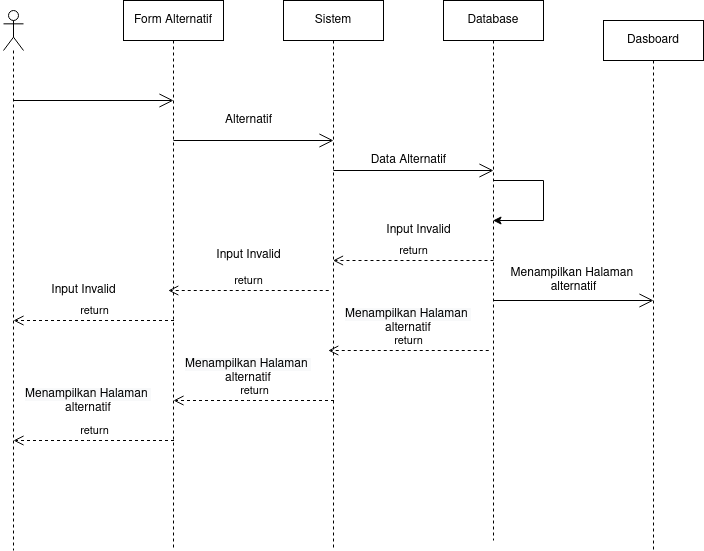

The diagram above was exported from draw.io. Its source (the exported page's mxGraphModel, read from the mxfile embedded in the PNG):
<mxGraphModel dx="1360" dy="723" grid="1" gridSize="10" guides="1" tooltips="1" connect="1" arrows="1" fold="1" page="1" pageScale="1" pageWidth="827" pageHeight="1169" math="0" shadow="0">
  <root>
    <mxCell id="FpzGtPngBgP4nZBIaTXp-0" />
    <mxCell id="FpzGtPngBgP4nZBIaTXp-1" parent="FpzGtPngBgP4nZBIaTXp-0" />
    <mxCell id="U3S1nSjEUkJ-IObT9PzA-0" value="" style="shape=umlLifeline;participant=umlActor;perimeter=lifelinePerimeter;whiteSpace=wrap;html=1;container=1;collapsible=0;recursiveResize=0;verticalAlign=top;spacingTop=36;outlineConnect=0;" parent="FpzGtPngBgP4nZBIaTXp-1" vertex="1">
      <mxGeometry x="60" y="30" width="20" height="540" as="geometry" />
    </mxCell>
    <mxCell id="U3S1nSjEUkJ-IObT9PzA-1" value="" style="endArrow=open;endFill=1;endSize=12;html=1;rounded=0;" parent="U3S1nSjEUkJ-IObT9PzA-0" edge="1">
      <mxGeometry width="160" relative="1" as="geometry">
        <mxPoint x="10" y="90" as="sourcePoint" />
        <mxPoint x="170" y="90" as="targetPoint" />
      </mxGeometry>
    </mxCell>
    <mxCell id="U3S1nSjEUkJ-IObT9PzA-2" value="Form Alternatif" style="shape=umlLifeline;perimeter=lifelinePerimeter;whiteSpace=wrap;html=1;container=1;collapsible=0;recursiveResize=0;outlineConnect=0;" parent="FpzGtPngBgP4nZBIaTXp-1" vertex="1">
      <mxGeometry x="180" y="20" width="100" height="550" as="geometry" />
    </mxCell>
    <mxCell id="U3S1nSjEUkJ-IObT9PzA-3" value="Dasboard" style="shape=umlLifeline;perimeter=lifelinePerimeter;whiteSpace=wrap;html=1;container=1;collapsible=0;recursiveResize=0;outlineConnect=0;" parent="FpzGtPngBgP4nZBIaTXp-1" vertex="1">
      <mxGeometry x="660" y="40" width="100" height="530" as="geometry" />
    </mxCell>
    <mxCell id="U3S1nSjEUkJ-IObT9PzA-4" value="Database" style="shape=umlLifeline;perimeter=lifelinePerimeter;whiteSpace=wrap;html=1;container=1;collapsible=0;recursiveResize=0;outlineConnect=0;" parent="FpzGtPngBgP4nZBIaTXp-1" vertex="1">
      <mxGeometry x="500" y="20" width="100" height="540" as="geometry" />
    </mxCell>
    <mxCell id="U3S1nSjEUkJ-IObT9PzA-5" value="" style="endArrow=open;endFill=1;endSize=12;html=1;rounded=0;" parent="U3S1nSjEUkJ-IObT9PzA-4" edge="1">
      <mxGeometry width="160" relative="1" as="geometry">
        <mxPoint x="-110" y="170" as="sourcePoint" />
        <mxPoint x="50" y="170" as="targetPoint" />
      </mxGeometry>
    </mxCell>
    <mxCell id="U3S1nSjEUkJ-IObT9PzA-6" value="Sistem" style="shape=umlLifeline;perimeter=lifelinePerimeter;whiteSpace=wrap;html=1;container=1;collapsible=0;recursiveResize=0;outlineConnect=0;" parent="FpzGtPngBgP4nZBIaTXp-1" vertex="1">
      <mxGeometry x="340" y="20" width="100" height="550" as="geometry" />
    </mxCell>
    <mxCell id="U3S1nSjEUkJ-IObT9PzA-7" value="" style="endArrow=open;endFill=1;endSize=12;html=1;rounded=0;" parent="FpzGtPngBgP4nZBIaTXp-1" edge="1">
      <mxGeometry width="160" relative="1" as="geometry">
        <mxPoint x="230" y="160" as="sourcePoint" />
        <mxPoint x="390" y="160" as="targetPoint" />
      </mxGeometry>
    </mxCell>
    <mxCell id="U3S1nSjEUkJ-IObT9PzA-8" value="Alternatif" style="text;html=1;align=center;verticalAlign=middle;resizable=0;points=[];autosize=1;strokeColor=none;fillColor=none;" parent="FpzGtPngBgP4nZBIaTXp-1" vertex="1">
      <mxGeometry x="275" y="130" width="60" height="20" as="geometry" />
    </mxCell>
    <mxCell id="U3S1nSjEUkJ-IObT9PzA-9" value="Data Alternatif" style="text;html=1;align=center;verticalAlign=middle;resizable=0;points=[];autosize=1;strokeColor=none;fillColor=none;" parent="FpzGtPngBgP4nZBIaTXp-1" vertex="1">
      <mxGeometry x="420" y="170" width="90" height="20" as="geometry" />
    </mxCell>
    <mxCell id="U3S1nSjEUkJ-IObT9PzA-10" value="" style="endArrow=classic;html=1;rounded=0;" parent="FpzGtPngBgP4nZBIaTXp-1" source="U3S1nSjEUkJ-IObT9PzA-4" target="U3S1nSjEUkJ-IObT9PzA-4" edge="1">
      <mxGeometry width="50" height="50" relative="1" as="geometry">
        <mxPoint x="560" y="210" as="sourcePoint" />
        <mxPoint x="560" y="240" as="targetPoint" />
        <Array as="points">
          <mxPoint x="600" y="200" />
          <mxPoint x="600" y="240" />
        </Array>
      </mxGeometry>
    </mxCell>
    <mxCell id="U3S1nSjEUkJ-IObT9PzA-11" value="Menampilkan Halaman&amp;nbsp;&lt;br&gt;alternatif" style="text;html=1;align=center;verticalAlign=middle;resizable=0;points=[];autosize=1;strokeColor=none;fillColor=none;" parent="FpzGtPngBgP4nZBIaTXp-1" vertex="1">
      <mxGeometry x="560" y="285" width="140" height="30" as="geometry" />
    </mxCell>
    <mxCell id="U3S1nSjEUkJ-IObT9PzA-12" value="" style="endArrow=open;endFill=1;endSize=12;html=1;rounded=0;" parent="FpzGtPngBgP4nZBIaTXp-1" edge="1">
      <mxGeometry width="160" relative="1" as="geometry">
        <mxPoint x="550" y="320" as="sourcePoint" />
        <mxPoint x="710" y="320" as="targetPoint" />
      </mxGeometry>
    </mxCell>
    <mxCell id="U3S1nSjEUkJ-IObT9PzA-13" value="return" style="html=1;verticalAlign=bottom;endArrow=open;dashed=1;endSize=8;rounded=0;" parent="FpzGtPngBgP4nZBIaTXp-1" target="U3S1nSjEUkJ-IObT9PzA-6" edge="1">
      <mxGeometry relative="1" as="geometry">
        <mxPoint x="550" y="280" as="sourcePoint" />
        <mxPoint x="470" y="280" as="targetPoint" />
      </mxGeometry>
    </mxCell>
    <mxCell id="U3S1nSjEUkJ-IObT9PzA-14" value="Input Invalid" style="text;html=1;align=center;verticalAlign=middle;resizable=0;points=[];autosize=1;strokeColor=none;fillColor=none;" parent="FpzGtPngBgP4nZBIaTXp-1" vertex="1">
      <mxGeometry x="435" y="240" width="80" height="20" as="geometry" />
    </mxCell>
    <mxCell id="U3S1nSjEUkJ-IObT9PzA-15" value="return" style="html=1;verticalAlign=bottom;endArrow=open;dashed=1;endSize=8;rounded=0;" parent="FpzGtPngBgP4nZBIaTXp-1" edge="1">
      <mxGeometry relative="1" as="geometry">
        <mxPoint x="385.25" y="310" as="sourcePoint" />
        <mxPoint x="224.75" y="310" as="targetPoint" />
      </mxGeometry>
    </mxCell>
    <mxCell id="U3S1nSjEUkJ-IObT9PzA-16" value="Input Invalid" style="text;html=1;align=center;verticalAlign=middle;resizable=0;points=[];autosize=1;strokeColor=none;fillColor=none;" parent="FpzGtPngBgP4nZBIaTXp-1" vertex="1">
      <mxGeometry x="265" y="265" width="80" height="20" as="geometry" />
    </mxCell>
    <mxCell id="U3S1nSjEUkJ-IObT9PzA-17" value="Input Invalid" style="text;html=1;align=center;verticalAlign=middle;resizable=0;points=[];autosize=1;strokeColor=none;fillColor=none;" parent="FpzGtPngBgP4nZBIaTXp-1" vertex="1">
      <mxGeometry x="100" y="300" width="80" height="20" as="geometry" />
    </mxCell>
    <mxCell id="U3S1nSjEUkJ-IObT9PzA-18" value="return" style="html=1;verticalAlign=bottom;endArrow=open;dashed=1;endSize=8;rounded=0;" parent="FpzGtPngBgP4nZBIaTXp-1" edge="1">
      <mxGeometry relative="1" as="geometry">
        <mxPoint x="230.5" y="340" as="sourcePoint" />
        <mxPoint x="70" y="340" as="targetPoint" />
      </mxGeometry>
    </mxCell>
    <mxCell id="U3S1nSjEUkJ-IObT9PzA-19" value="return" style="html=1;verticalAlign=bottom;endArrow=open;dashed=1;endSize=8;rounded=0;" parent="FpzGtPngBgP4nZBIaTXp-1" edge="1">
      <mxGeometry relative="1" as="geometry">
        <mxPoint x="545.25" y="370" as="sourcePoint" />
        <mxPoint x="384.75" y="370" as="targetPoint" />
      </mxGeometry>
    </mxCell>
    <mxCell id="U3S1nSjEUkJ-IObT9PzA-20" value="&lt;span style=&quot;color: rgb(0 , 0 , 0) ; font-family: &amp;#34;helvetica&amp;#34; ; font-size: 12px ; font-style: normal ; font-weight: 400 ; letter-spacing: normal ; text-align: center ; text-indent: 0px ; text-transform: none ; word-spacing: 0px ; background-color: rgb(248 , 249 , 250) ; display: inline ; float: none&quot;&gt;Menampilkan Halaman&amp;nbsp;&lt;/span&gt;&lt;br style=&quot;color: rgb(0 , 0 , 0) ; font-family: &amp;#34;helvetica&amp;#34; ; font-size: 12px ; font-style: normal ; font-weight: 400 ; letter-spacing: normal ; text-align: center ; text-indent: 0px ; text-transform: none ; word-spacing: 0px ; background-color: rgb(248 , 249 , 250)&quot;&gt;&lt;div style=&quot;text-align: center&quot;&gt;&lt;span&gt;&lt;font face=&quot;helvetica&quot;&gt;alternatif&lt;/font&gt;&lt;/span&gt;&lt;/div&gt;" style="text;whiteSpace=wrap;html=1;" parent="FpzGtPngBgP4nZBIaTXp-1" vertex="1">
      <mxGeometry x="400" y="320" width="140" height="40" as="geometry" />
    </mxCell>
    <mxCell id="U3S1nSjEUkJ-IObT9PzA-21" value="return" style="html=1;verticalAlign=bottom;endArrow=open;dashed=1;endSize=8;rounded=0;" parent="FpzGtPngBgP4nZBIaTXp-1" edge="1">
      <mxGeometry relative="1" as="geometry">
        <mxPoint x="390.5" y="420" as="sourcePoint" />
        <mxPoint x="230" y="420" as="targetPoint" />
        <Array as="points">
          <mxPoint x="305.25" y="420" />
        </Array>
      </mxGeometry>
    </mxCell>
    <mxCell id="U3S1nSjEUkJ-IObT9PzA-22" value="&lt;span style=&quot;color: rgb(0 , 0 , 0) ; font-family: &amp;#34;helvetica&amp;#34; ; font-size: 12px ; font-style: normal ; font-weight: 400 ; letter-spacing: normal ; text-align: center ; text-indent: 0px ; text-transform: none ; word-spacing: 0px ; background-color: rgb(248 , 249 , 250) ; display: inline ; float: none&quot;&gt;Menampilkan Halaman&amp;nbsp;&lt;/span&gt;&lt;br style=&quot;color: rgb(0 , 0 , 0) ; font-family: &amp;#34;helvetica&amp;#34; ; font-size: 12px ; font-style: normal ; font-weight: 400 ; letter-spacing: normal ; text-align: center ; text-indent: 0px ; text-transform: none ; word-spacing: 0px ; background-color: rgb(248 , 249 , 250)&quot;&gt;&lt;div style=&quot;text-align: center&quot;&gt;&lt;span&gt;&lt;font face=&quot;helvetica&quot;&gt;alternatif&lt;/font&gt;&lt;/span&gt;&lt;/div&gt;" style="text;whiteSpace=wrap;html=1;" parent="FpzGtPngBgP4nZBIaTXp-1" vertex="1">
      <mxGeometry x="240" y="370" width="140" height="40" as="geometry" />
    </mxCell>
    <mxCell id="U3S1nSjEUkJ-IObT9PzA-23" value="return" style="html=1;verticalAlign=bottom;endArrow=open;dashed=1;endSize=8;rounded=0;" parent="FpzGtPngBgP4nZBIaTXp-1" edge="1">
      <mxGeometry relative="1" as="geometry">
        <mxPoint x="230.5" y="460" as="sourcePoint" />
        <mxPoint x="70" y="460" as="targetPoint" />
        <Array as="points">
          <mxPoint x="145.25" y="460" />
        </Array>
      </mxGeometry>
    </mxCell>
    <mxCell id="U3S1nSjEUkJ-IObT9PzA-24" value="&lt;span style=&quot;color: rgb(0 , 0 , 0) ; font-family: &amp;#34;helvetica&amp;#34; ; font-size: 12px ; font-style: normal ; font-weight: 400 ; letter-spacing: normal ; text-align: center ; text-indent: 0px ; text-transform: none ; word-spacing: 0px ; background-color: rgb(248 , 249 , 250) ; display: inline ; float: none&quot;&gt;Menampilkan Halaman&amp;nbsp;&lt;/span&gt;&lt;br style=&quot;color: rgb(0 , 0 , 0) ; font-family: &amp;#34;helvetica&amp;#34; ; font-size: 12px ; font-style: normal ; font-weight: 400 ; letter-spacing: normal ; text-align: center ; text-indent: 0px ; text-transform: none ; word-spacing: 0px ; background-color: rgb(248 , 249 , 250)&quot;&gt;&lt;div style=&quot;text-align: center&quot;&gt;&lt;span&gt;&lt;font face=&quot;helvetica&quot;&gt;alternatif&lt;/font&gt;&lt;/span&gt;&lt;/div&gt;" style="text;whiteSpace=wrap;html=1;" parent="FpzGtPngBgP4nZBIaTXp-1" vertex="1">
      <mxGeometry x="80" y="400" width="140" height="40" as="geometry" />
    </mxCell>
  </root>
</mxGraphModel>